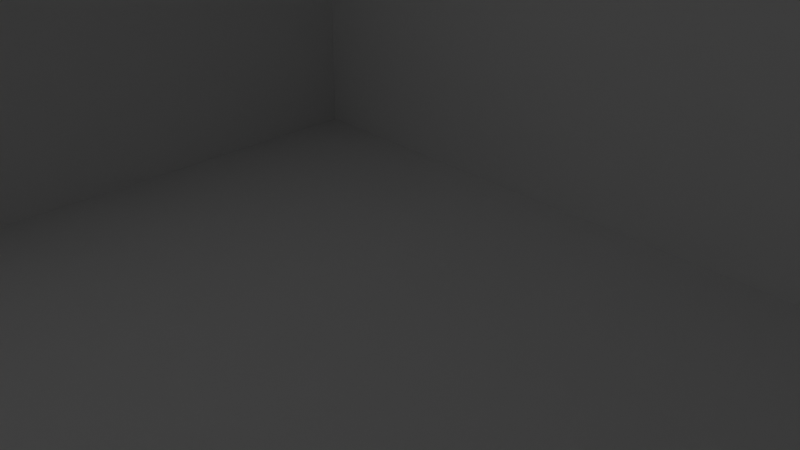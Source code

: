 # Source: museum_blockout.blend  (saved by Blender 5.2.44; exported with 4.5.12 LTS)
import bpy
from mathutils import Matrix  # noqa: F401  (used for matrix-valued properties, if any)

bpy.ops.wm.read_factory_settings(use_empty=True)
scene = bpy.context.scene
scene.name = 'Scene'

# ---- collections
col_environment = bpy.data.collections.new('Environment'); scene.collection.children.link(col_environment)
col_lighting = bpy.data.collections.new('Lighting'); col_environment.children.link(col_lighting)
col_lobby = bpy.data.collections.new('Lobby'); scene.collection.children.link(col_lobby)
col_way_left = bpy.data.collections.new('Way_Left'); scene.collection.children.link(col_way_left)
col_way_right = bpy.data.collections.new('Way_Right'); scene.collection.children.link(col_way_right)
col_room1_traditional = bpy.data.collections.new('Room1_Traditional'); scene.collection.children.link(col_room1_traditional)
col_room2_modern = bpy.data.collections.new('Room2_Modern'); scene.collection.children.link(col_room2_modern)
col_room3_featured = bpy.data.collections.new('Room3_Featured'); scene.collection.children.link(col_room3_featured)

# ---- world
world_world = bpy.data.worlds.new('World'); scene.world = world_world
world_world.use_nodes = True; world_world.node_tree.nodes.clear()
_N = world_world.node_tree.nodes; _L = world_world.node_tree.links
n0 = _N.new('ShaderNodeOutputWorld'); n0.name = 'World Output'; n0.location = (200, 100)
n1 = _N.new('ShaderNodeBackground'); n1.name = 'Background'; n1.location = (-200, 100)
n1.inputs[0].default_value = (0.05088, 0.05088, 0.05088, 1.0)
_L.new(n1.outputs[0], n0.inputs[0])
n0.is_active_output = True
world_world.color = (0.05088, 0.05088, 0.05088)
world_world.sun_shadow_jitter_overblur = 0.0

# ---- cameras
cam_camera = bpy.data.cameras.new('Camera')
cam_camera.clip_end = 100.0
cam_camera.ortho_scale = 7.314

# ---- lights
light_light = bpy.data.lights.new('Light', 'POINT')
light_light.energy = 1000.0
light_light.shadow_soft_size = 0.1

# ---- meshes
me_plane_003 = bpy.data.meshes.new('Plane.003')
me_plane_003.from_pydata([(-1.0, -1.0, 0.0), (1.0, -1.0, 0.0), (-1.0, 1.0, 0.0), (1.0, 1.0, 0.0)], [], [(0, 1, 3, 2)])
_uv = me_plane_003.uv_layers.new(name='UVMap')
_uv.uv.foreach_set('vector', [0.0, 0.0, 1.0, 0.0, 1.0, 1.0, 0.0, 1.0])
me_plane_003.update()
me_plane_005 = bpy.data.meshes.new('Plane.005')
me_plane_005.from_pydata([(-1.0, -1.0, 0.0), (1.0, -1.0, 0.0), (-1.0, 1.0, 0.0), (1.0, 1.0, 0.0), (-1.0, 1.0, 5.006), (-1.0, -1.0, 5.006), (1.0, -1.0, 5.006), (1.0, 1.0, 5.006), (0.241, 1.0, 0.479), (-0.239, 1.0, 0.479), (-0.239, 1.0, 4.979), (0.241, 1.0, 4.979), (-0.239, -1.0, 0.479), (0.241, -1.0, 0.479), (0.241, -1.0, 4.979), (-0.239, -1.0, 4.979)], [], [(0, 2, 3, 1), (5, 6, 7, 4), (2, 0, 5, 4), (4, 7, 11, 10), (7, 3, 2, 4, 10, 9, 8, 11), (14, 6, 5, 15), (5, 0, 1, 6, 14, 13, 12, 15), (1, 3, 7, 6), (12, 9, 10, 15), (14, 11, 8, 13), (13, 8, 9, 12), (10, 11, 14, 15)])
_uv = me_plane_005.uv_layers.new(name='UVMap')
_uv.uv.foreach_set('vector', [0.0, 0.0, 0.0, 1.0, 1.0, 1.0, 1.0, 0.0, 0.0, 0.0, 1.0, 0.0, 1.0, 1.0, 0.0, 1.0, 0.0, 1.0, 0.0, 0.0, 0.0, 0.0, 0.0, 1.0, 0.0, 1.0, 1.0, 1.0, 0.6205, 1.0, 0.3805, 1.0, 1.0, 1.0, 1.0, 1.0, 0.0, 1.0, 0.0, 1.0, 0.3805, 1.0, 0.3805, 1.0, 0.6205, 1.0, 0.6205, 1.0, 0.6205, 0.0, 1.0, 0.0, 0.0, 0.0, 0.3805, 0.0, 0.0, 0.0, 0.0, 0.0, 1.0, 0.0, 1.0, 0.0, 0.6205, 0.0, 0.6205, 0.0, 0.3805, 0.0, 0.3805, 0.0, 1.0, 0.0, 1.0, 1.0, 1.0, 1.0, 1.0, 0.0, 0.375, 0.1107, 0.375, 0.2357, 0.625, 0.2357, 0.625, 0.1107, 0.625, 0.6393, 0.625, 0.5143, 0.375, 0.5143, 0.375, 0.6393, 0.375, 0.6393, 0.375, 0.5143, 0.125, 0.5143, 0.125, 0.6393, 0.875, 0.5143, 0.625, 0.5143, 0.625, 0.6393, 0.875, 0.6393])
me_plane_005.materials.append(None)
me_plane_005.update()
me_plane_001 = bpy.data.meshes.new('Plane.001')
me_plane_001.from_pydata([(-1.0, -1.0, 0.0), (1.0, -1.0, 0.0), (-1.0, 1.0, 0.0), (1.0, 1.0, 0.0), (-1.0, 1.0, 5.006), (-1.0, -1.0, 5.006), (1.0, -1.0, 5.006), (1.0, 1.0, 5.006)], [], [(0, 2, 3, 1), (5, 6, 7, 4), (2, 0, 5, 4), (3, 2, 4, 7), (0, 1, 6, 5), (1, 3, 7, 6)])
_uv = me_plane_001.uv_layers.new(name='UVMap')
_uv.uv.foreach_set('vector', [0.0, 0.0, 0.0, 1.0, 1.0, 1.0, 1.0, 0.0, 0.0, 0.0, 1.0, 0.0, 1.0, 1.0, 0.0, 1.0, 0.0, 1.0, 0.0, 0.0, 0.0, 0.0, 0.0, 1.0, 1.0, 1.0, 0.0, 1.0, 0.0, 1.0, 1.0, 1.0, 0.0, 0.0, 1.0, 0.0, 1.0, 0.0, 0.0, 0.0, 1.0, 0.0, 1.0, 1.0, 1.0, 1.0, 1.0, 0.0])
me_plane_001.update()
me_cube_005 = bpy.data.meshes.new('Cube.005')
me_cube_005.from_pydata([(-1.0, -1.0, -1.0), (-1.0, -1.0, 1.0), (-1.0, 1.0, -1.0), (-1.0, 1.0, 1.0), (1.0, -1.0, -1.0), (1.0, -1.0, 1.0), (1.0, 1.0, -1.0), (1.0, 1.0, 1.0)], [], [(0, 1, 3, 2), (2, 3, 7, 6), (6, 7, 5, 4), (4, 5, 1, 0), (2, 6, 4, 0), (7, 3, 1, 5)])
_uv = me_cube_005.uv_layers.new(name='UVMap')
_uv.uv.foreach_set('vector', [0.375, 0.0, 0.625, 0.0, 0.625, 0.25, 0.375, 0.25, 0.375, 0.25, 0.625, 0.25, 0.625, 0.5, 0.375, 0.5, 0.375, 0.5, 0.625, 0.5, 0.625, 0.75, 0.375, 0.75, 0.375, 0.75, 0.625, 0.75, 0.625, 1.0, 0.375, 1.0, 0.125, 0.5, 0.375, 0.5, 0.375, 0.75, 0.125, 0.75, 0.625, 0.5, 0.875, 0.5, 0.875, 0.75, 0.625, 0.75])
me_cube_005.update()
me_plane_011 = bpy.data.meshes.new('Plane.011')
me_plane_011.from_pydata([(-1.0, -1.0, 0.0), (1.0, -1.0, 0.0), (-1.0, 1.0, 0.0), (1.0, 1.0, 0.0), (-1.0, 1.0, 5.014), (-1.0, -1.0, 5.014), (1.0, -1.0, 5.014), (1.0, 1.0, 5.014), (-1.0, 0.5529, 0.0), (-1.0, 0.9973, 0.0), (1.0, 0.5529, 0.0), (1.0, 0.9973, 0.0), (1.0, 0.5529, 5.014), (1.0, 0.9973, 5.014), (-1.0, 0.9973, 5.014), (-1.0, 0.5529, 5.014)], [], [(9, 2, 3, 11), (1, 0, 8, 10), (13, 7, 4, 14), (15, 5, 6, 12), (3, 2, 4, 7), (0, 1, 6, 5), (11, 3, 7, 13), (6, 1, 10, 12), (0, 5, 15, 8), (4, 2, 9, 14), (12, 10, 8, 15), (13, 14, 9, 11)])
_uv = me_plane_011.uv_layers.new(name='UVMap')
_uv.uv.foreach_set('vector', [0.0, 0.9987, 0.0, 1.0, 1.0, 1.0, 1.0, 0.9987, 1.0, 0.0, 0.0, 0.0, 0.0, 0.7764, 1.0, 0.7764, 1.0, 0.9987, 1.0, 1.0, 0.0, 1.0, 0.0, 0.9987, 0.0, 0.7764, 0.0, 0.0, 1.0, 0.0, 1.0, 0.7764, 1.0, 1.0, 0.0, 1.0, 0.0, 1.0, 1.0, 1.0, 0.0, 0.0, 1.0, 0.0, 1.0, 0.0, 0.0, 0.0, 1.0, 0.9987, 1.0, 1.0, 1.0, 1.0, 1.0, 0.9987, 1.0, 0.0, 1.0, 0.0, 1.0, 0.7764, 1.0, 0.7764, 0.0, 0.0, 0.0, 0.0, 0.0, 0.7764, 0.0, 0.7764, 0.0, 1.0, 0.0, 1.0, 0.0, 0.9987, 0.0, 0.9987, 0.6174, 0.1102, 0.3894, 0.1102, 0.3894, 0.2352, 0.6174, 0.2352, 0.6174, 0.6398, 0.6174, 0.5148, 0.3894, 0.5148, 0.3894, 0.6398])
me_plane_011.materials.append(None)
me_plane_011.update()
me_plane_010 = bpy.data.meshes.new('Plane.010')
me_plane_010.from_pydata([(-1.0, -1.0, 0.0), (1.0, -1.0, 0.0), (-1.0, -1.0, 5.014), (-0.7797, 0.5575, 1.828), (1.0, -1.0, 5.014), (1.0, 0.5585, 5.014), (-1.0, 0.5585, 5.014), (-1.0, 0.5585, 0.01469), (1.0, 0.5575, 0.0), (-0.7797, 0.5575, 0.0), (1.0, 0.5575, 1.828), (1.0, 0.5585, 1.828), (-0.7797, 0.5585, 0.01469), (-0.7797, 0.5585, 1.828), (-1.0, 0.5593, 0.0), (-0.7797, 0.5593, 0.0), (-1.0, 0.5593, 0.01469), (-0.7797, 0.5593, 0.01469)], [], [(9, 8, 1, 0, 14, 15), (6, 2, 4, 5), (0, 1, 4, 2), (10, 11, 5, 4, 1, 8), (7, 16, 14, 0, 2, 6), (12, 7, 6, 5, 11, 13), (16, 7, 12, 17), (9, 3, 10, 8), (17, 12, 13, 3, 9, 15), (11, 10, 3, 13), (15, 14, 16, 17)])
_uv = me_plane_010.uv_layers.new(name='UVMap')
_uv.uv.foreach_set('vector', [0.1101, 0.7788, 1.0, 0.7788, 1.0, 0.0, 0.0, 0.0, 0.0, 0.7796, 0.1101, 0.7796, 0.0, 0.7793, 0.0, 0.0, 1.0, 0.0, 1.0, 0.7793, 0.0, 0.0, 1.0, 0.0, 1.0, 0.0, 0.0, 0.0, 1.0, 0.7788, 1.0, 0.7793, 1.0, 0.7793, 1.0, 0.0, 1.0, 0.0, 1.0, 0.7788, 0.0, 0.7793, 0.0, 0.7796, 0.0, 0.7796, 0.0, 0.0, 0.0, 0.0, 0.0, 0.7793, 0.375, 0.1801, 0.375, 0.1939, 0.6154, 0.1939, 0.6154, 0.06889, 0.4622, 0.06889, 0.4622, 0.1801, 0.1254, 0.5561, 0.125, 0.5561, 0.125, 0.5699, 0.1254, 0.5699, 0.5371, 0.25, 0.625, 0.25, 0.625, 0.1388, 0.5371, 0.1388, 0.5378, 0.251, 0.5378, 0.2506, 0.625, 0.2506, 0.625, 0.25, 0.5371, 0.25, 0.5371, 0.251, 0.8744, 0.6112, 0.875, 0.6112, 0.875, 0.5, 0.8744, 0.5, 0.5954, 0.1743, 0.5954, 0.1881, 0.5962, 0.1881, 0.5962, 0.1743])
me_plane_010.materials.append(None)
me_plane_010.update()
me_plane_012 = bpy.data.meshes.new('Plane.012')
me_plane_012.from_pydata([(-1.0, -1.0, 0.0), (1.0, -1.0, 0.0), (-1.0, 1.0, 0.0), (1.0, 1.0, 0.0), (-1.0, 1.0, 5.033), (-1.0, -1.0, 5.033), (1.0, -1.0, 5.033), (1.0, 1.0, 5.033), (-0.8, -0.8, 0.2), (0.8, -0.8, 0.2), (-0.8, 0.8, 0.2), (0.8, 0.8, 0.2), (-0.8, 0.8, 4.833), (-0.8, -0.8, 4.833), (0.8, -0.8, 4.833), (0.8, 0.8, 4.833)], [], [(0, 2, 3, 1), (5, 6, 7, 4), (3, 2, 4, 7), (0, 1, 6, 5), (1, 3, 7, 6), (2, 0, 5, 4), (8, 9, 11, 10), (13, 12, 15, 14), (11, 15, 12, 10), (8, 13, 14, 9), (9, 14, 15, 11), (10, 12, 13, 8)])
_uv = me_plane_012.uv_layers.new(name='UVMap')
_uv.uv.foreach_set('vector', [0.0, 0.0, 0.0, 1.0, 1.0, 1.0, 1.0, 0.0, 0.0, 0.0, 1.0, 0.0, 1.0, 1.0, 0.0, 1.0, 1.0, 1.0, 0.0, 1.0, 0.0, 1.0, 1.0, 1.0, 0.0, 0.0, 1.0, 0.0, 1.0, 0.0, 0.0, 0.0, 1.0, 0.0, 1.0, 1.0, 1.0, 1.0, 1.0, 0.0, 0.0, 1.0, 0.0, 0.0, 0.0, 0.0, 0.0, 1.0, 0.0, 0.0, 1.0, 0.0, 1.0, 1.0, 0.0, 1.0, 0.0, 0.0, 0.0, 1.0, 1.0, 1.0, 1.0, 0.0, 1.0, 1.0, 1.0, 1.0, 0.0, 1.0, 0.0, 1.0, 0.0, 0.0, 0.0, 0.0, 1.0, 0.0, 1.0, 0.0, 1.0, 0.0, 1.0, 0.0, 1.0, 1.0, 1.0, 1.0, 0.0, 1.0, 0.0, 1.0, 0.0, 0.0, 0.0, 0.0])
me_plane_012.update()

# ---- objects
ob_camera = bpy.data.objects.new('Camera', cam_camera)
ob_light = bpy.data.objects.new('Light', light_light)
ob_floor_lobby = bpy.data.objects.new('Floor.Lobby', me_plane_003)
ob_ceiling_lobby = bpy.data.objects.new(' Ceiling.Lobby', me_plane_003)
ob_wall_lobby = bpy.data.objects.new('Wall.Lobby', me_plane_005)
ob_wall_way_left2 = bpy.data.objects.new('Wall.Way_Left2', me_plane_001)
ob_floor_way_left = bpy.data.objects.new('Floor.Way_Left', me_plane_003)
ob_wall_way_right2 = bpy.data.objects.new('Wall.Way_Right2', me_plane_001)
ob_floor_way_right = bpy.data.objects.new('Floor.Way_Right', me_plane_003)
ob_wall_room12 = bpy.data.objects.new('Wall_Room12', me_plane_001)
ob_wall_room12_1 = bpy.data.objects.new('Wall.Room12', me_plane_001)
ob_wall_room12_001 = bpy.data.objects.new('Wall.Room12.001', me_plane_001)
ob_floor_room12 = bpy.data.objects.new('Floor.Room12', me_plane_003)
ob_cube = bpy.data.objects.new('Cube', me_cube_005)
ob_plane = bpy.data.objects.new('Plane', me_plane_011)
ob_plane_001 = bpy.data.objects.new('Plane.001', me_plane_010)
ob_plane_002 = bpy.data.objects.new('Plane.002', me_plane_012)
ob_plane_003 = bpy.data.objects.new('Plane.003', me_plane_012)
ob_floor_room3 = bpy.data.objects.new('Floor.Room3', me_plane_003)
ob_floor_bottom_room3 = bpy.data.objects.new('Floor_Bottom.Room3', me_plane_003)
ob_wall_bottomroom3 = bpy.data.objects.new('Wall_BottomRoom3', me_plane_001)

# ---- transforms, parenting, visibility, modifiers, constraints
ob_camera.location = (2.181, -6.149, 4.527)
ob_camera.rotation_euler = (1.109, 0.0, 0.8149)
ob_camera.lock_rotations_4d = False
ob_camera.empty_display_type = 'ARROWS'
ob_camera.color = (0.0, 0.0, 0.0, 0.0)
ob_camera.display_type = 'WIRE'
ob_camera.lineart.crease_threshold = 0.0
ob_light.location = (-1.102, 1.782, 5.473)
ob_light.rotation_euler = (0.6503, 0.05522, 1.866)
ob_light.lock_rotations_4d = False
ob_light.empty_display_type = 'ARROWS'
ob_light.color = (0.0, 0.0, 0.0, 0.0)
ob_light.lineart.crease_threshold = 0.0
ob_floor_lobby.location = (-0.05726, 7.494, 0.1724)
ob_floor_lobby.scale = (12.5, 7.5, 13.51)
_m = ob_floor_lobby.modifiers.new('Solidify', 'SOLIDIFY')
_m.thickness = 0.05
_m.use_even_offset = True
_m = ob_floor_lobby.modifiers.new('Boolean', 'BOOLEAN')
ob_ceiling_lobby.location = (3.383, 14.96, 5.964)
ob_ceiling_lobby.scale = (12.5, 5.0, 13.51)
_m = ob_ceiling_lobby.modifiers.new('Solidify', 'SOLIDIFY')
_m.thickness = 0.05
_m.use_even_offset = True
ob_wall_lobby.location = (-0.0327, 13.98, 0.1525)
ob_wall_lobby.scale = (12.5, 1.0, 1.0)
_m = ob_wall_lobby.modifiers.new('Solidify', 'SOLIDIFY')
_m.thickness = 0.2
_m.use_even_offset = True
ob_wall_way_left2.location = (11.41, -7.028, 0.1721)
ob_wall_way_left2.rotation_euler = (0.0, 0.0, 1.571)
ob_wall_way_left2.scale = (20.0, 1.0, 1.0)
_m = ob_wall_way_left2.modifiers.new('Solidify', 'SOLIDIFY')
_m.thickness = 0.2
_m.use_even_offset = True
ob_floor_way_left.location = (9.913, -12.76, 0.1601)
ob_floor_way_left.scale = (2.5, 15.0, 13.51)
_m = ob_floor_way_left.modifiers.new('Solidify', 'SOLIDIFY')
_m.thickness = 0.05
_m.use_even_offset = True
ob_wall_way_right2.location = (-11.52, -6.48, 0.1543)
ob_wall_way_right2.rotation_euler = (0.0, 0.0, 1.571)
ob_wall_way_right2.scale = (20.0, 1.0, 1.0)
_m = ob_wall_way_right2.modifiers.new('Solidify', 'SOLIDIFY')
_m.thickness = 0.2
_m.use_even_offset = True
ob_floor_way_right.location = (-9.976, -12.74, 0.157)
ob_floor_way_right.scale = (2.5, 15.0, 13.51)
_m = ob_floor_way_right.modifiers.new('Solidify', 'SOLIDIFY')
_m.thickness = 0.05
_m.use_even_offset = True
ob_wall_room12.location = (0.1342, -18.59, 0.2156)
ob_wall_room12.rotation_euler = (0.0, 0.0, 1.571)
ob_wall_room12.scale = (7.5, 1.0, 1.0)
_m = ob_wall_room12.modifiers.new('Solidify', 'SOLIDIFY')
_m.thickness = 0.2
_m.use_even_offset = True
ob_wall_room12_1.location = (-0.07758, -26.75, 0.1821)
ob_wall_room12_1.scale = (12.5, 1.0, 1.0)
_m = ob_wall_room12_1.modifiers.new('Solidify', 'SOLIDIFY')
_m.thickness = 0.2
_m.use_even_offset = True
ob_wall_room12_001.location = (-0.1501, 0.9154, -0.01186)
ob_wall_room12_001.scale = (12.5, 1.0, 1.0)
_m = ob_wall_room12_001.modifiers.new('Solidify', 'SOLIDIFY')
_m.thickness = 0.2
_m.use_even_offset = True
ob_floor_room12.location = (-0.07853, -20.25, 0.1861)
ob_floor_room12.scale = (7.5, 7.5, 13.51)
_m = ob_floor_room12.modifiers.new('Solidify', 'SOLIDIFY')
_m.thickness = 0.05
_m.use_even_offset = True
ob_cube.location = (7.887, 13.75, 20.55)
ob_cube.rotation_euler = (0.0, 0.0, 1.571)
ob_cube.scale = (4.0, 2.0, 2.6)
ob_plane.location = (-6.225, -13.42, 15.38)
ob_plane.scale = (1.0, 18.0, 1.0)
_m = ob_plane.modifiers.new('Solidify', 'SOLIDIFY')
_m.thickness = 0.2
_m.use_even_offset = True
ob_plane_001.location = (4.842, -7.145, 21.18)
ob_plane_001.scale = (1.0, 18.0, 1.0)
_m = ob_plane_001.modifiers.new('Solidify', 'SOLIDIFY')
_m.thickness = 0.2
_m.use_even_offset = True
ob_plane_002.location = (-6.113, -12.86, 0.1775)
ob_plane_002.scale = (1.0, 14.5, 0.9948)
ob_plane_003.location = (6.312, -14.74, -5.734)
ob_plane_003.scale = (1.0, 14.5, 0.9948)
ob_floor_room3.location = (0.04228, -5.623, 0.8916)
ob_floor_room3.scale = (7.5, 7.5, 13.51)
_m = ob_floor_room3.modifiers.new('Solidify', 'SOLIDIFY')
_m.thickness = 0.05
_m.use_even_offset = True
ob_floor_bottom_room3.location = (0.1032, -5.499, 0.1798)
ob_floor_bottom_room3.scale = (7.5, 7.5, 13.51)
_m = ob_floor_bottom_room3.modifiers.new('Solidify', 'SOLIDIFY')
_m.thickness = 0.05
_m.use_even_offset = True
ob_wall_bottomroom3.location = (0.05794, -12.09, 0.2119)
ob_wall_bottomroom3.scale = (7.5, 1.0, 1.0)
_m = ob_wall_bottomroom3.modifiers.new('Solidify', 'SOLIDIFY')
_m.thickness = 0.2
_m.use_even_offset = True

# ---- collection membership
col_lighting.objects.link(ob_camera)
col_lighting.objects.link(ob_light)
col_lobby.objects.link(ob_floor_lobby)
col_lobby.objects.link(ob_ceiling_lobby)
col_lobby.objects.link(ob_wall_lobby)
col_way_left.objects.link(ob_wall_way_left2)
col_way_left.objects.link(ob_floor_way_left)
col_way_right.objects.link(ob_wall_way_right2)
col_way_right.objects.link(ob_floor_way_right)
col_room1_traditional.objects.link(ob_wall_room12)
col_room1_traditional.objects.link(ob_wall_room12_1)
col_room1_traditional.objects.link(ob_wall_room12_001)
col_room2_modern.objects.link(ob_floor_room12)
col_room2_modern.objects.link(ob_cube)
col_room2_modern.objects.link(ob_plane)
col_room2_modern.objects.link(ob_plane_001)
col_room2_modern.objects.link(ob_plane_002)
col_room2_modern.objects.link(ob_plane_003)
col_room3_featured.objects.link(ob_floor_room3)
col_room3_featured.objects.link(ob_floor_bottom_room3)
col_room3_featured.objects.link(ob_wall_bottomroom3)

# ---- scene / render settings (as saved in the file)
scene.camera = ob_camera
scene.frame_start = 1; scene.frame_end = 250; scene.frame_set(2)
scene.render.engine = 'BLENDER_EEVEE_NEXT'
scene.render.bake_bias = 0.0
scene.render.bake_samples = 0
scene.render.compositor_device = 'GPU'
scene.eevee.use_volume_custom_range = False
scene.eevee.fast_gi_thickness_near = 0.1
scene.eevee.fast_gi_thickness_far = 0.0
scene.eevee.ray_tracing_options.screen_trace_thickness = 0.1
bpy.context.view_layer.update()
